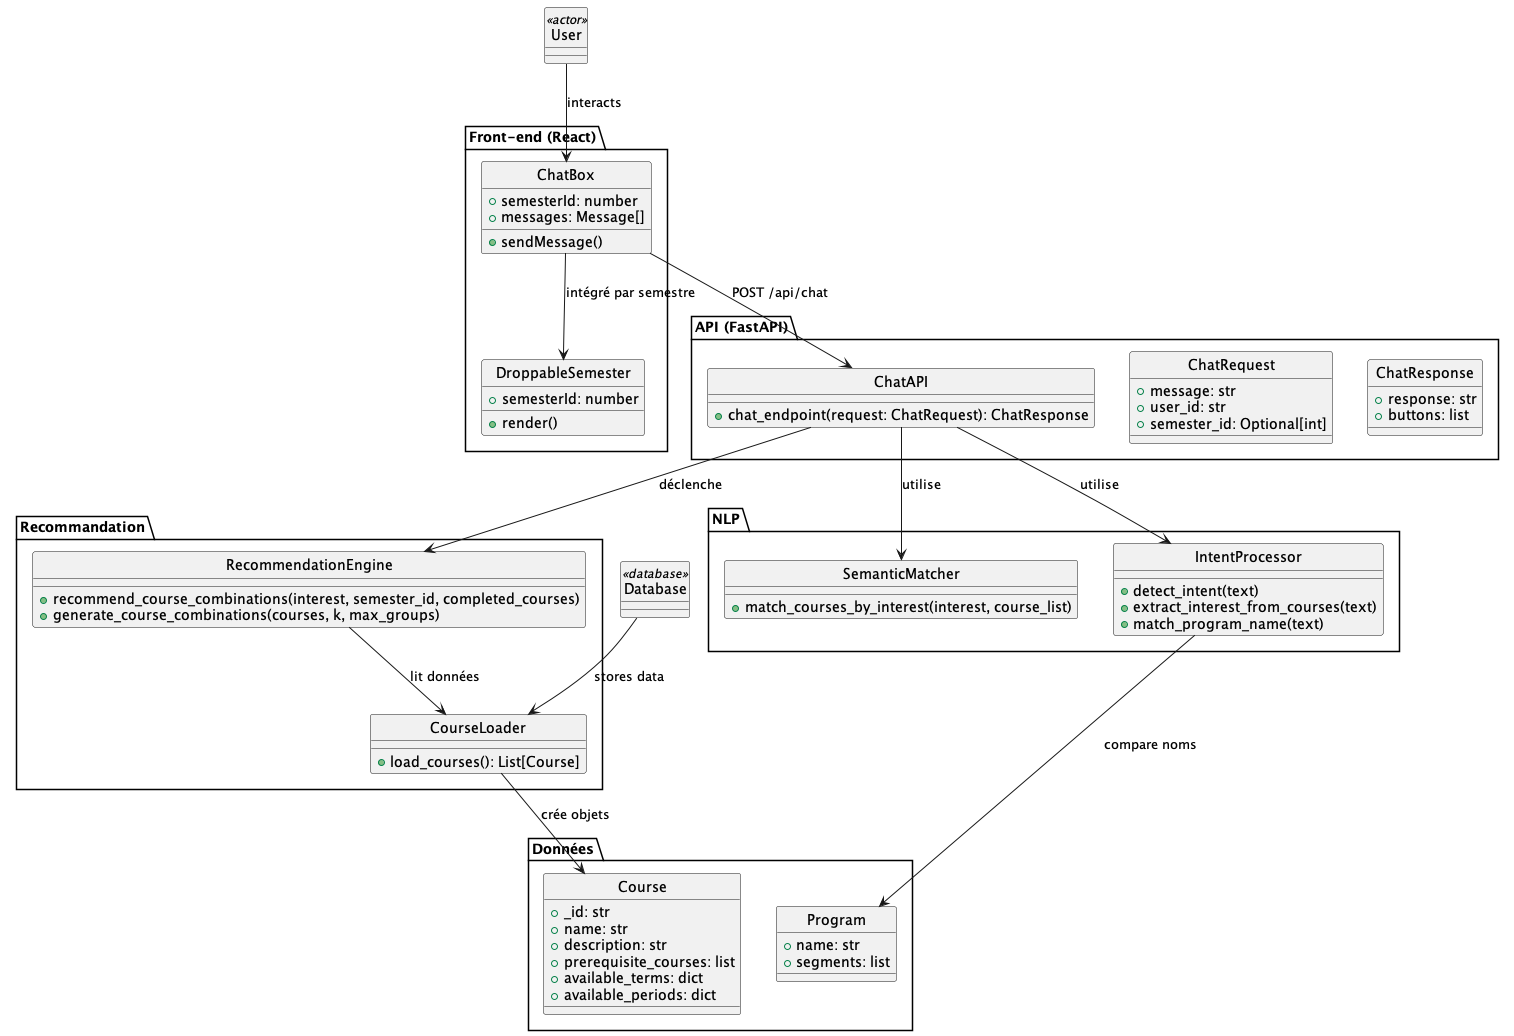

The diagram above was rendered by PlantUML. Its source (embedded in the PNG):
@startuml

skinparam style strictuml


class User <<actor>>
class Database <<database>>


package "Front-end (React)" {
    class ChatBox {
        +semesterId: number
        +messages: Message[]
        +sendMessage()
    }

    class DroppableSemester {
        +semesterId: number
        +render()
    }

    ChatBox --> DroppableSemester : intégré par semestre
}

package "API (FastAPI)" {
    class ChatAPI {
        +chat_endpoint(request: ChatRequest): ChatResponse
    }

    class ChatRequest {
        +message: str
        +user_id: str
        +semester_id: Optional[int]
    }

    class ChatResponse {
        +response: str
        +buttons: list
    }

    ChatBox --> ChatAPI : POST /api/chat
}

package "NLP" {
    class IntentProcessor {
        +detect_intent(text)
        +extract_interest_from_courses(text)
        +match_program_name(text)
    }

    class SemanticMatcher {
        +match_courses_by_interest(interest, course_list)
    }

    ChatAPI --> IntentProcessor : utilise
    ChatAPI --> SemanticMatcher : utilise
}

package "Recommandation" {
    class RecommendationEngine {
        +recommend_course_combinations(interest, semester_id, completed_courses)
        +generate_course_combinations(courses, k, max_groups)
    }

    class CourseLoader {
        +load_courses(): List[Course]
    }

    ChatAPI --> RecommendationEngine : déclenche
    RecommendationEngine --> CourseLoader : lit données
}

package "Données" {
    class Course {
        +_id: str
        +name: str
        +description: str
        +prerequisite_courses: list
        +available_terms: dict
        +available_periods: dict
    }

    class Program {
        +name: str
        +segments: list
    }

    CourseLoader --> Course : crée objets
    IntentProcessor --> Program : compare noms
}

User --> ChatBox : interacts
Database --> CourseLoader : stores data

@enduml